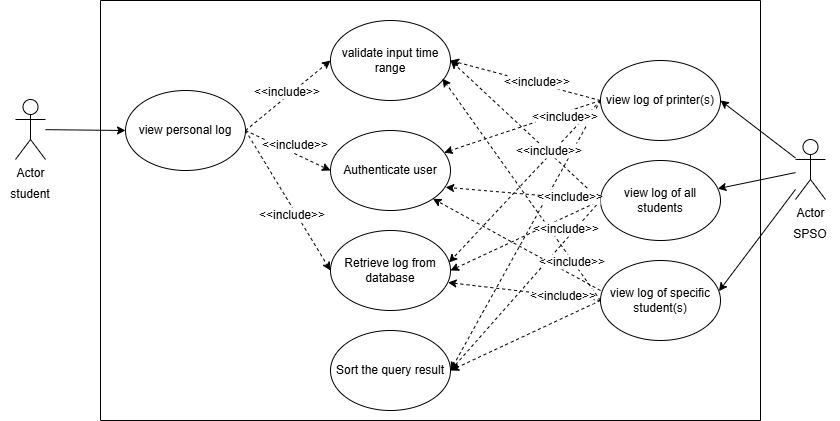

The diagram above was exported from draw.io. Its source (the exported page's mxGraphModel, read from the mxfile embedded in the PNG):
<mxGraphModel dx="1242" dy="1638" grid="1" gridSize="10" guides="1" tooltips="1" connect="1" arrows="1" fold="1" page="1" pageScale="1" pageWidth="850" pageHeight="1100" math="0" shadow="0">
  <root>
    <mxCell id="0" />
    <mxCell id="1" parent="0" />
    <mxCell id="2" style="rounded=0;orthogonalLoop=1;jettySize=auto;html=1;entryX=0;entryY=0.5;entryDx=0;entryDy=0;" edge="1" source="3" target="10" parent="1">
      <mxGeometry relative="1" as="geometry" />
    </mxCell>
    <mxCell id="3" value="Actor" style="shape=umlActor;verticalLabelPosition=bottom;verticalAlign=top;html=1;strokeWidth=1;fontSize=12;" vertex="1" parent="1">
      <mxGeometry x="195" y="920" width="30" height="60" as="geometry" />
    </mxCell>
    <mxCell id="4" value="student" style="text;html=1;align=center;verticalAlign=middle;whiteSpace=wrap;rounded=0;strokeWidth=1;fontSize=12;" vertex="1" parent="1">
      <mxGeometry x="180" y="1000" width="60" height="30" as="geometry" />
    </mxCell>
    <mxCell id="5" style="rounded=0;orthogonalLoop=1;jettySize=auto;html=1;entryX=1;entryY=0.5;entryDx=0;entryDy=0;" edge="1" source="7" target="13" parent="1">
      <mxGeometry relative="1" as="geometry" />
    </mxCell>
    <mxCell id="6" style="rounded=0;orthogonalLoop=1;jettySize=auto;html=1;" edge="1" source="7" target="11" parent="1">
      <mxGeometry relative="1" as="geometry" />
    </mxCell>
    <mxCell id="7" value="Actor" style="shape=umlActor;verticalLabelPosition=bottom;verticalAlign=top;html=1;strokeWidth=1;fontSize=12;" vertex="1" parent="1">
      <mxGeometry x="975" y="960" width="30" height="60" as="geometry" />
    </mxCell>
    <mxCell id="8" value="SPSO" style="text;html=1;align=center;verticalAlign=middle;whiteSpace=wrap;rounded=0;strokeWidth=1;fontSize=12;" vertex="1" parent="1">
      <mxGeometry x="960" y="1040" width="60" height="30" as="geometry" />
    </mxCell>
    <mxCell id="9" value="" style="swimlane;startSize=0;" vertex="1" parent="1">
      <mxGeometry x="280" y="821" width="660" height="420" as="geometry" />
    </mxCell>
    <mxCell id="10" value="view personal log" style="ellipse;whiteSpace=wrap;html=1;" vertex="1" parent="9">
      <mxGeometry x="25" y="90" width="120" height="80" as="geometry" />
    </mxCell>
    <mxCell id="11" value="view log of all students" style="ellipse;whiteSpace=wrap;html=1;" vertex="1" parent="9">
      <mxGeometry x="500.00000000000006" y="160" width="120" height="80" as="geometry" />
    </mxCell>
    <mxCell id="12" value="view log of specific student(s)" style="ellipse;whiteSpace=wrap;html=1;" vertex="1" parent="9">
      <mxGeometry x="499.99999999999994" y="260" width="120" height="80" as="geometry" />
    </mxCell>
    <mxCell id="13" value="view log of printer(s)" style="ellipse;whiteSpace=wrap;html=1;" vertex="1" parent="9">
      <mxGeometry x="500.00000000000006" y="60" width="120" height="80" as="geometry" />
    </mxCell>
    <mxCell id="14" value="validate input time range" style="ellipse;whiteSpace=wrap;html=1;" vertex="1" parent="9">
      <mxGeometry x="230" y="20" width="120" height="80" as="geometry" />
    </mxCell>
    <mxCell id="15" value="Authenticate user" style="ellipse;whiteSpace=wrap;html=1;" vertex="1" parent="9">
      <mxGeometry x="230" y="130" width="120" height="80" as="geometry" />
    </mxCell>
    <mxCell id="16" value="Retrieve log from database" style="ellipse;whiteSpace=wrap;html=1;" vertex="1" parent="9">
      <mxGeometry x="230" y="230" width="120" height="80" as="geometry" />
    </mxCell>
    <mxCell id="17" value="Sort the query result" style="ellipse;whiteSpace=wrap;html=1;" vertex="1" parent="9">
      <mxGeometry x="230" y="330" width="120" height="80" as="geometry" />
    </mxCell>
    <mxCell id="18" style="rounded=0;orthogonalLoop=1;jettySize=auto;html=1;entryX=0;entryY=0.5;entryDx=0;entryDy=0;dashed=1;strokeWidth=1;fontSize=12;entryPerimeter=0;exitX=1;exitY=0.5;exitDx=0;exitDy=0;" edge="1" parent="9" source="10" target="14">
      <mxGeometry relative="1" as="geometry">
        <mxPoint x="210" y="-20" as="sourcePoint" />
        <mxPoint x="431" y="-143" as="targetPoint" />
      </mxGeometry>
    </mxCell>
    <mxCell id="19" style="rounded=0;orthogonalLoop=1;jettySize=auto;html=1;entryX=0;entryY=0.5;entryDx=0;entryDy=0;dashed=1;strokeWidth=1;fontSize=12;exitX=1;exitY=0.5;exitDx=0;exitDy=0;" edge="1" parent="9" source="10" target="15">
      <mxGeometry relative="1" as="geometry">
        <mxPoint x="145" y="205" as="sourcePoint" />
        <mxPoint x="250" y="135" as="targetPoint" />
      </mxGeometry>
    </mxCell>
    <mxCell id="20" style="rounded=0;orthogonalLoop=1;jettySize=auto;html=1;entryX=0;entryY=0.5;entryDx=0;entryDy=0;dashed=1;strokeWidth=1;fontSize=12;exitX=1;exitY=0.5;exitDx=0;exitDy=0;" edge="1" parent="9" source="10" target="16">
      <mxGeometry relative="1" as="geometry">
        <mxPoint x="145" y="280" as="sourcePoint" />
        <mxPoint x="250" y="210" as="targetPoint" />
      </mxGeometry>
    </mxCell>
    <mxCell id="21" style="rounded=0;orthogonalLoop=1;jettySize=auto;html=1;entryX=1;entryY=0.5;entryDx=0;entryDy=0;dashed=1;strokeWidth=1;fontSize=12;exitX=0;exitY=0.5;exitDx=0;exitDy=0;" edge="1" parent="9" source="13" target="14">
      <mxGeometry relative="1" as="geometry">
        <mxPoint x="390" y="235" as="sourcePoint" />
        <mxPoint x="495" y="165" as="targetPoint" />
      </mxGeometry>
    </mxCell>
    <mxCell id="22" style="rounded=0;orthogonalLoop=1;jettySize=auto;html=1;entryX=1;entryY=0.5;entryDx=0;entryDy=0;dashed=1;strokeWidth=1;fontSize=12;exitX=0;exitY=0.5;exitDx=0;exitDy=0;" edge="1" parent="9" source="13" target="17">
      <mxGeometry relative="1" as="geometry">
        <mxPoint x="395" y="305" as="sourcePoint" />
        <mxPoint x="500" y="235" as="targetPoint" />
      </mxGeometry>
    </mxCell>
    <mxCell id="23" style="rounded=0;orthogonalLoop=1;jettySize=auto;html=1;entryX=1;entryY=0.5;entryDx=0;entryDy=0;dashed=1;strokeWidth=1;fontSize=12;exitX=0;exitY=0.5;exitDx=0;exitDy=0;" edge="1" parent="9" source="12" target="17">
      <mxGeometry relative="1" as="geometry">
        <mxPoint x="420" y="380" as="sourcePoint" />
        <mxPoint x="525" y="310" as="targetPoint" />
      </mxGeometry>
    </mxCell>
    <mxCell id="24" style="rounded=0;orthogonalLoop=1;jettySize=auto;html=1;dashed=1;strokeWidth=1;fontSize=12;exitX=0;exitY=0.5;exitDx=0;exitDy=0;" edge="1" parent="9" source="13" target="15">
      <mxGeometry relative="1" as="geometry">
        <mxPoint x="480" y="140" as="sourcePoint" />
        <mxPoint x="350" y="100" as="targetPoint" />
      </mxGeometry>
    </mxCell>
    <mxCell id="25" style="rounded=0;orthogonalLoop=1;jettySize=auto;html=1;entryX=0.987;entryY=0.4;entryDx=0;entryDy=0;dashed=1;strokeWidth=1;fontSize=12;exitX=0;exitY=0.5;exitDx=0;exitDy=0;entryPerimeter=0;" edge="1" parent="9" source="13" target="16">
      <mxGeometry relative="1" as="geometry">
        <mxPoint x="490" y="200" as="sourcePoint" />
        <mxPoint x="360" y="160" as="targetPoint" />
      </mxGeometry>
    </mxCell>
    <mxCell id="26" style="rounded=0;orthogonalLoop=1;jettySize=auto;html=1;entryX=1;entryY=0.5;entryDx=0;entryDy=0;dashed=1;strokeWidth=1;fontSize=12;exitX=0;exitY=0.5;exitDx=0;exitDy=0;" edge="1" parent="9" source="11" target="17">
      <mxGeometry relative="1" as="geometry">
        <mxPoint x="490" y="240" as="sourcePoint" />
        <mxPoint x="360" y="200" as="targetPoint" />
      </mxGeometry>
    </mxCell>
    <mxCell id="27" style="rounded=0;orthogonalLoop=1;jettySize=auto;html=1;entryX=1;entryY=0.5;entryDx=0;entryDy=0;dashed=1;strokeWidth=1;fontSize=12;exitX=0;exitY=0.5;exitDx=0;exitDy=0;" edge="1" parent="9" source="11" target="14">
      <mxGeometry relative="1" as="geometry">
        <mxPoint x="490" y="270" as="sourcePoint" />
        <mxPoint x="360" y="230" as="targetPoint" />
      </mxGeometry>
    </mxCell>
    <mxCell id="28" style="rounded=0;orthogonalLoop=1;jettySize=auto;html=1;entryX=0.96;entryY=0.71;entryDx=0;entryDy=0;dashed=1;strokeWidth=1;fontSize=12;entryPerimeter=0;" edge="1" parent="9" target="15">
      <mxGeometry relative="1" as="geometry">
        <mxPoint x="500" y="200" as="sourcePoint" />
        <mxPoint x="370" y="100" as="targetPoint" />
      </mxGeometry>
    </mxCell>
    <mxCell id="29" style="rounded=0;orthogonalLoop=1;jettySize=auto;html=1;entryX=1;entryY=1;entryDx=0;entryDy=0;dashed=1;strokeWidth=1;fontSize=12;exitX=0;exitY=0.5;exitDx=0;exitDy=0;" edge="1" parent="9" target="15">
      <mxGeometry relative="1" as="geometry">
        <mxPoint x="500" y="290" as="sourcePoint" />
        <mxPoint x="370" y="150" as="targetPoint" />
      </mxGeometry>
    </mxCell>
    <mxCell id="30" style="rounded=0;orthogonalLoop=1;jettySize=auto;html=1;entryX=1;entryY=0.5;entryDx=0;entryDy=0;dashed=1;strokeWidth=1;fontSize=12;" edge="1" parent="9" target="16">
      <mxGeometry relative="1" as="geometry">
        <mxPoint x="500" y="200" as="sourcePoint" />
        <mxPoint x="370" y="180" as="targetPoint" />
      </mxGeometry>
    </mxCell>
    <mxCell id="31" style="rounded=0;orthogonalLoop=1;jettySize=auto;html=1;entryX=0.933;entryY=0.725;entryDx=0;entryDy=0;dashed=1;strokeWidth=1;fontSize=12;exitX=0;exitY=0.5;exitDx=0;exitDy=0;entryPerimeter=0;" edge="1" parent="9" source="12" target="14">
      <mxGeometry relative="1" as="geometry">
        <mxPoint x="510" y="330" as="sourcePoint" />
        <mxPoint x="380" y="400" as="targetPoint" />
      </mxGeometry>
    </mxCell>
    <mxCell id="32" style="rounded=0;orthogonalLoop=1;jettySize=auto;html=1;entryX=0.98;entryY=0.65;entryDx=0;entryDy=0;dashed=1;strokeWidth=1;fontSize=12;exitX=0;exitY=0.5;exitDx=0;exitDy=0;entryPerimeter=0;" edge="1" parent="9" source="12" target="16">
      <mxGeometry relative="1" as="geometry">
        <mxPoint x="570" y="360" as="sourcePoint" />
        <mxPoint x="440" y="430" as="targetPoint" />
      </mxGeometry>
    </mxCell>
    <mxCell id="33" value="&amp;lt;&amp;lt;include&amp;gt;&amp;gt;" style="text;html=1;align=center;verticalAlign=middle;whiteSpace=wrap;rounded=0;glass=0;fillColor=default;strokeWidth=1;fontSize=12;" vertex="1" parent="9">
      <mxGeometry x="157" y="84" width="60" height="15" as="geometry" />
    </mxCell>
    <mxCell id="34" value="&amp;lt;&amp;lt;include&amp;gt;&amp;gt;" style="text;html=1;align=center;verticalAlign=middle;whiteSpace=wrap;rounded=0;glass=0;fillColor=default;strokeWidth=1;fontSize=12;" vertex="1" parent="9">
      <mxGeometry x="165" y="137.5" width="60" height="15" as="geometry" />
    </mxCell>
    <mxCell id="35" value="&amp;lt;&amp;lt;include&amp;gt;&amp;gt;" style="text;html=1;align=center;verticalAlign=middle;whiteSpace=wrap;rounded=0;glass=0;fillColor=default;strokeWidth=1;fontSize=12;" vertex="1" parent="9">
      <mxGeometry x="162" y="207" width="60" height="15" as="geometry" />
    </mxCell>
    <mxCell id="36" value="&amp;lt;&amp;lt;include&amp;gt;&amp;gt;" style="text;html=1;align=center;verticalAlign=middle;whiteSpace=wrap;rounded=0;glass=0;fillColor=default;strokeWidth=1;fontSize=12;" vertex="1" parent="9">
      <mxGeometry x="407" y="74" width="60" height="15" as="geometry" />
    </mxCell>
    <mxCell id="37" value="&amp;lt;&amp;lt;include&amp;gt;&amp;gt;" style="text;html=1;align=center;verticalAlign=middle;whiteSpace=wrap;rounded=0;glass=0;fillColor=default;strokeWidth=1;fontSize=12;" vertex="1" parent="9">
      <mxGeometry x="435" y="109" width="60" height="15" as="geometry" />
    </mxCell>
    <mxCell id="38" value="&amp;lt;&amp;lt;include&amp;gt;&amp;gt;" style="text;html=1;align=center;verticalAlign=middle;whiteSpace=wrap;rounded=0;glass=0;fillColor=default;strokeWidth=1;fontSize=12;" vertex="1" parent="9">
      <mxGeometry x="440" y="189" width="60" height="15" as="geometry" />
    </mxCell>
    <mxCell id="39" value="&amp;lt;&amp;lt;include&amp;gt;&amp;gt;" style="text;html=1;align=center;verticalAlign=middle;whiteSpace=wrap;rounded=0;glass=0;fillColor=default;strokeWidth=1;fontSize=12;" vertex="1" parent="9">
      <mxGeometry x="419" y="143" width="60" height="15" as="geometry" />
    </mxCell>
    <mxCell id="40" value="&amp;lt;&amp;lt;include&amp;gt;&amp;gt;" style="text;html=1;align=center;verticalAlign=middle;whiteSpace=wrap;rounded=0;glass=0;fillColor=default;strokeWidth=1;fontSize=12;" vertex="1" parent="9">
      <mxGeometry x="433" y="288" width="60" height="15" as="geometry" />
    </mxCell>
    <mxCell id="41" value="&amp;lt;&amp;lt;include&amp;gt;&amp;gt;" style="text;html=1;align=center;verticalAlign=middle;whiteSpace=wrap;rounded=0;glass=0;fillColor=default;strokeWidth=1;fontSize=12;" vertex="1" parent="9">
      <mxGeometry x="442" y="254" width="60" height="15" as="geometry" />
    </mxCell>
    <mxCell id="42" value="&amp;lt;&amp;lt;include&amp;gt;&amp;gt;" style="text;html=1;align=center;verticalAlign=middle;whiteSpace=wrap;rounded=0;glass=0;fillColor=default;strokeWidth=1;fontSize=12;" vertex="1" parent="9">
      <mxGeometry x="436" y="221" width="60" height="15" as="geometry" />
    </mxCell>
    <mxCell id="43" style="rounded=0;orthogonalLoop=1;jettySize=auto;html=1;entryX=0.987;entryY=0.383;entryDx=0;entryDy=0;entryPerimeter=0;" edge="1" source="7" target="12" parent="1">
      <mxGeometry relative="1" as="geometry" />
    </mxCell>
  </root>
</mxGraphModel>